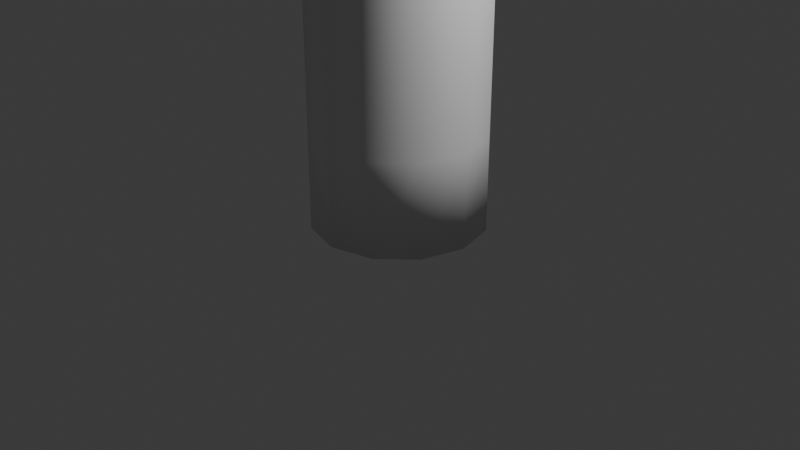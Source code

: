 # Source: beer_bottle.blend  (saved by Blender 4.5.90; exported with 4.5.12 LTS)
import bpy
from mathutils import Matrix  # noqa: F401  (used for matrix-valued properties, if any)

bpy.ops.wm.read_factory_settings(use_empty=True)
scene = bpy.context.scene
scene.name = 'Scene'

# ---- collections
col_collection = bpy.data.collections.new('Collection'); scene.collection.children.link(col_collection)

# ---- materials (node trees are filled in below, after node groups)
mat_material = bpy.data.materials.new('Material')
mat_material.alpha_threshold = 0.0
mat_material.roughness = 0.5
mat_material.line_color = (0.0, 0.0, 0.0, 1.0)

# ---- material node trees
mat_material.use_nodes = True; mat_material.node_tree.nodes.clear()
_N = mat_material.node_tree.nodes; _L = mat_material.node_tree.links
n0 = _N.new('ShaderNodeOutputMaterial'); n0.name = 'Material Output'; n0.location = (200, 100)
n1 = _N.new('ShaderNodeBsdfPrincipled'); n1.name = 'Principled BSDF'; n1.location = (-200, 100)
n1.inputs[3].default_value = 1.45
_L.new(n1.outputs[0], n0.inputs[0])
n0.is_active_output = True

# ---- world
world_world = bpy.data.worlds.new('World'); scene.world = world_world
world_world.use_nodes = True; world_world.node_tree.nodes.clear()
_N = world_world.node_tree.nodes; _L = world_world.node_tree.links
n0 = _N.new('ShaderNodeOutputWorld'); n0.name = 'World Output'; n0.location = (200, 100)
n1 = _N.new('ShaderNodeBackground'); n1.name = 'Background'; n1.location = (-200, 100)
n1.inputs[0].default_value = (0.05088, 0.05088, 0.05088, 1.0)
_L.new(n1.outputs[0], n0.inputs[0])
n0.is_active_output = True
world_world.color = (0.05088, 0.05088, 0.05088)
world_world.sun_shadow_jitter_overblur = 0.0

# ---- cameras
cam_camera = bpy.data.cameras.new('Camera')
cam_camera.clip_end = 100.0
cam_camera.ortho_scale = 7.314

# ---- lights
light_light = bpy.data.lights.new('Light', 'POINT')
light_light.energy = 1000.0
light_light.shadow_soft_size = 0.1

# ---- meshes
me_cube = bpy.data.meshes.new('Cube')
me_cube.from_pydata([(2.22e-16, 0.7, 3.887), (2.22e-16, 0.2924, 6.1), (2.22e-16, 0.4, 6.1), (2.22e-16, 0.5, 6.0), (2.22e-16, 0.5, 5.8), (2.271e-16, 0.3637, 5.699), (2.271e-16, 0.3637, 5.699), (2.12e-16, 0.4317, 4.188), (2.22e-16, 0.9, 3.587), (2.22e-16, 0.9, -5.96e-08), (2.22e-16, 0.9, 3.187), (-2.22e-16, -5.96e-08, 0.0), (2.22e-16, 0.9, 0.9872), (2.22e-16, 0.2924, 4.166), (-0.35, 0.6062, 3.887), (-0.1462, 0.2532, 6.1), (-0.2, 0.3464, 6.1), (-0.25, 0.433, 6.0), (-0.25, 0.433, 5.8), (-0.1819, 0.315, 5.699), (-0.1819, 0.315, 5.699), (-0.2158, 0.3739, 4.188), (-0.45, 0.7794, 3.587), (-0.45, 0.7794, -5.96e-08), (-0.45, 0.7794, 3.187), (2.98e-08, -5.162e-08, 0.0), (-0.45, 0.7794, 0.9872), (-0.1462, 0.2532, 4.166), (-0.6062, 0.35, 3.887), (-0.2532, 0.1462, 6.1), (-0.3464, 0.2, 6.1), (-0.433, 0.25, 6.0), (-0.433, 0.25, 5.8), (-0.315, 0.1819, 5.699), (-0.315, 0.1819, 5.699), (-0.3739, 0.2158, 4.188), (-0.7794, 0.45, 3.587), (-0.7794, 0.45, -5.96e-08), (-0.7794, 0.45, 3.187), (5.162e-08, -2.98e-08, 0.0), (-0.7794, 0.45, 0.9872), (-0.2532, 0.1462, 4.166), (-0.7, -3.06e-08, 3.887), (-0.2924, -1.278e-08, 6.1), (-0.4, -1.748e-08, 6.1), (-0.5, -2.186e-08, 6.0), (-0.5, -2.186e-08, 5.8), (-0.3637, -1.59e-08, 5.699), (-0.3637, -1.59e-08, 5.699), (-0.4317, -1.887e-08, 4.188), (-0.9, -3.934e-08, 3.587), (-0.9, -3.934e-08, -5.96e-08), (-0.9, -3.934e-08, 3.187), (5.96e-08, 2.383e-15, 0.0), (-0.9, -3.934e-08, 0.9872), (-0.2924, -1.278e-08, 4.166), (-0.6062, -0.35, 3.887), (-0.2532, -0.1462, 6.1), (-0.3464, -0.2, 6.1), (-0.433, -0.25, 6.0), (-0.433, -0.25, 5.8), (-0.315, -0.1819, 5.699), (-0.315, -0.1819, 5.699), (-0.3739, -0.2158, 4.188), (-0.7794, -0.45, 3.587), (-0.7794, -0.45, -5.96e-08), (-0.7794, -0.45, 3.187), (5.162e-08, 2.98e-08, 0.0), (-0.7794, -0.45, 0.9872), (-0.2532, -0.1462, 4.166), (-0.35, -0.6062, 3.887), (-0.1462, -0.2532, 6.1), (-0.2, -0.3464, 6.1), (-0.25, -0.433, 6.0), (-0.25, -0.433, 5.8), (-0.1819, -0.315, 5.699), (-0.1819, -0.315, 5.699), (-0.2158, -0.3739, 4.188), (-0.45, -0.7794, 3.587), (-0.45, -0.7794, -5.96e-08), (-0.45, -0.7794, 3.187), (2.98e-08, 5.162e-08, 0.0), (-0.45, -0.7794, 0.9872), (-0.1462, -0.2532, 4.166), (6.12e-08, -0.7, 3.887), (2.556e-08, -0.2924, 6.1), (3.497e-08, -0.4, 6.1), (4.371e-08, -0.5, 6.0), (4.371e-08, -0.5, 5.8), (3.18e-08, -0.3637, 5.699), (3.18e-08, -0.3637, 5.699), (3.774e-08, -0.4317, 4.188), (7.868e-08, -0.9, 3.587), (7.868e-08, -0.9, -5.96e-08), (7.868e-08, -0.9, 3.187), (-4.989e-15, 5.96e-08, 0.0), (7.868e-08, -0.9, 0.9872), (2.556e-08, -0.2924, 4.166), (0.35, -0.6062, 3.887), (0.1462, -0.2532, 6.1), (0.2, -0.3464, 6.1), (0.25, -0.433, 6.0), (0.25, -0.433, 5.8), (0.1819, -0.315, 5.699), (0.1819, -0.315, 5.699), (0.2158, -0.3739, 4.188), (0.45, -0.7794, 3.587), (0.45, -0.7794, -5.96e-08), (0.45, -0.7794, 3.187), (-2.98e-08, 5.162e-08, 0.0), (0.45, -0.7794, 0.9872), (0.1462, -0.2532, 4.166), (0.6062, -0.35, 3.887), (0.2532, -0.1462, 6.1), (0.3464, -0.2, 6.1), (0.433, -0.25, 6.0), (0.433, -0.25, 5.8), (0.315, -0.1819, 5.699), (0.315, -0.1819, 5.699), (0.3739, -0.2158, 4.188), (0.7794, -0.45, 3.587), (0.7794, -0.45, -5.96e-08), (0.7794, -0.45, 3.187), (-5.162e-08, 2.98e-08, 0.0), (0.7794, -0.45, 0.9872), (0.2532, -0.1462, 4.166), (0.7, 8.347e-09, 3.887), (0.2924, 3.486e-09, 6.1), (0.4, 4.77e-09, 6.1), (0.5, 5.962e-09, 6.0), (0.5, 5.962e-09, 5.8), (0.3637, 4.337e-09, 5.699), (0.3637, 4.337e-09, 5.699), (0.4317, 5.148e-09, 4.188), (0.9, 1.073e-08, 3.587), (0.9, 1.073e-08, -5.96e-08), (0.9, 1.073e-08, 3.187), (-5.96e-08, -4.887e-16, 0.0), (0.9, 1.073e-08, 0.9872), (0.2924, 3.486e-09, 4.166), (0.6062, 0.35, 3.887), (0.2532, 0.1462, 6.1), (0.3464, 0.2, 6.1), (0.433, 0.25, 6.0), (0.433, 0.25, 5.8), (0.315, 0.1819, 5.699), (0.315, 0.1819, 5.699), (0.3739, 0.2158, 4.188), (0.7794, 0.45, 3.587), (0.7794, 0.45, -5.96e-08), (0.7794, 0.45, 3.187), (-5.162e-08, -2.98e-08, 0.0), (0.7794, 0.45, 0.9872), (0.2532, 0.1462, 4.166), (0.35, 0.6062, 3.887), (0.1462, 0.2532, 6.1), (0.2, 0.3464, 6.1), (0.25, 0.433, 6.0), (0.25, 0.433, 5.8), (0.1819, 0.315, 5.699), (0.1819, 0.315, 5.699), (0.2158, 0.3739, 4.188), (0.45, 0.7794, 3.587), (0.45, 0.7794, -5.96e-08), (0.45, 0.7794, 3.187), (-2.98e-08, -5.162e-08, 0.0), (0.45, 0.7794, 0.9872), (0.1462, 0.2532, 4.166)], [], [(8, 22, 14, 0), (22, 36, 28, 14), (36, 50, 42, 28), (50, 64, 56, 42), (64, 78, 70, 56), (78, 92, 84, 70), (92, 106, 98, 84), (106, 120, 112, 98), (120, 134, 126, 112), (134, 148, 140, 126), (148, 162, 154, 140), (162, 8, 0, 154), (2, 16, 15, 1), (16, 30, 29, 15), (30, 44, 43, 29), (44, 58, 57, 43), (58, 72, 71, 57), (72, 86, 85, 71), (86, 100, 99, 85), (100, 114, 113, 99), (114, 128, 127, 113), (128, 142, 141, 127), (142, 156, 155, 141), (156, 2, 1, 155), (3, 17, 16, 2), (17, 31, 30, 16), (31, 45, 44, 30), (45, 59, 58, 44), (59, 73, 72, 58), (73, 87, 86, 72), (87, 101, 100, 86), (101, 115, 114, 100), (115, 129, 128, 114), (129, 143, 142, 128), (143, 157, 156, 142), (157, 3, 2, 156), (4, 18, 17, 3), (18, 32, 31, 17), (32, 46, 45, 31), (46, 60, 59, 45), (60, 74, 73, 59), (74, 88, 87, 73), (88, 102, 101, 87), (102, 116, 115, 101), (116, 130, 129, 115), (130, 144, 143, 129), (144, 158, 157, 143), (158, 4, 3, 157), (5, 19, 18, 4), (19, 33, 32, 18), (33, 47, 46, 32), (47, 61, 60, 46), (61, 75, 74, 60), (75, 89, 88, 74), (89, 103, 102, 88), (103, 117, 116, 102), (117, 131, 130, 116), (131, 145, 144, 130), (145, 159, 158, 144), (159, 5, 4, 158), (6, 20, 19, 5), (20, 34, 33, 19), (34, 48, 47, 33), (48, 62, 61, 47), (62, 76, 75, 61), (76, 90, 89, 75), (90, 104, 103, 89), (104, 118, 117, 103), (118, 132, 131, 117), (132, 146, 145, 131), (146, 160, 159, 145), (160, 6, 5, 159), (7, 21, 20, 6), (21, 35, 34, 20), (35, 49, 48, 34), (49, 63, 62, 48), (63, 77, 76, 62), (77, 91, 90, 76), (91, 105, 104, 90), (105, 119, 118, 104), (119, 133, 132, 118), (133, 147, 146, 132), (147, 161, 160, 146), (161, 7, 6, 160), (0, 14, 21, 7), (14, 28, 35, 21), (28, 42, 49, 35), (42, 56, 63, 49), (56, 70, 77, 63), (70, 84, 91, 77), (84, 98, 105, 91), (98, 112, 119, 105), (112, 126, 133, 119), (126, 140, 147, 133), (140, 154, 161, 147), (154, 0, 7, 161), (12, 26, 24, 10), (26, 40, 38, 24), (40, 54, 52, 38), (54, 68, 66, 52), (68, 82, 80, 66), (82, 96, 94, 80), (96, 110, 108, 94), (110, 124, 122, 108), (124, 138, 136, 122), (138, 152, 150, 136), (152, 166, 164, 150), (166, 12, 10, 164), (11, 25, 23, 9), (25, 39, 37, 23), (39, 53, 51, 37), (53, 67, 65, 51), (67, 81, 79, 65), (81, 95, 93, 79), (95, 109, 107, 93), (109, 123, 121, 107), (123, 137, 135, 121), (137, 151, 149, 135), (151, 165, 163, 149), (165, 11, 9, 163), (9, 23, 26, 12), (23, 37, 40, 26), (37, 51, 54, 40), (51, 65, 68, 54), (65, 79, 82, 68), (79, 93, 96, 82), (93, 107, 110, 96), (107, 121, 124, 110), (121, 135, 138, 124), (135, 149, 152, 138), (149, 163, 166, 152), (163, 9, 12, 166), (10, 24, 22, 8), (24, 38, 36, 22), (38, 52, 50, 36), (52, 66, 64, 50), (66, 80, 78, 64), (80, 94, 92, 78), (94, 108, 106, 92), (108, 122, 120, 106), (122, 136, 134, 120), (136, 150, 148, 134), (150, 164, 162, 148), (164, 10, 8, 162), (1, 15, 27, 13), (15, 29, 41, 27), (29, 43, 55, 41), (43, 57, 69, 55), (57, 71, 83, 69), (71, 85, 97, 83), (85, 99, 111, 97), (99, 113, 125, 111), (113, 127, 139, 125), (127, 141, 153, 139), (141, 155, 167, 153), (155, 1, 13, 167)])
me_cube.polygons.foreach_set('use_smooth', [True] * 156)
_uv = me_cube.uv_layers.new(name='UVMap')
_uv.uv.foreach_set('vector', [0.0, 3.587, 0.08333, 3.587, 0.08333, 3.887, 0.0, 3.887, 0.08333, 3.587, 0.1667, 3.587, 0.1667, 3.887, 0.08333, 3.887, 0.1667, 3.587, 0.25, 3.587, 0.25, 3.887, 0.1667, 3.887, 0.25, 3.587, 0.3333, 3.587, 0.3333, 3.887, 0.25, 3.887, 0.3333, 3.587, 0.4167, 3.587, 0.4167, 3.887, 0.3333, 3.887, 0.4167, 3.587, 0.5, 3.587, 0.5, 3.887, 0.4167, 3.887, 0.5, 3.587, 0.5833, 3.587, 0.5833, 3.887, 0.5, 3.887, 0.5833, 3.587, 0.6667, 3.587, 0.6667, 3.887, 0.5833, 3.887, 0.6667, 3.587, 0.75, 3.587, 0.75, 3.887, 0.6667, 3.887, 0.75, 3.587, 0.8333, 3.587, 0.8333, 3.887, 0.75, 3.887, 0.8333, 3.587, 0.9167, 3.587, 0.9167, 3.887, 0.8333, 3.887, 0.9167, 3.587, 1.0, 3.587, 1.0, 3.887, 0.9167, 3.887, 0.0, 6.1, 0.08333, 6.1, 0.08333, 6.1, 0.0, 6.1, 0.08333, 6.1, 0.1667, 6.1, 0.1667, 6.1, 0.08333, 6.1, 0.1667, 6.1, 0.25, 6.1, 0.25, 6.1, 0.1667, 6.1, 0.25, 6.1, 0.3333, 6.1, 0.3333, 6.1, 0.25, 6.1, 0.3333, 6.1, 0.4167, 6.1, 0.4167, 6.1, 0.3333, 6.1, 0.4167, 6.1, 0.5, 6.1, 0.5, 6.1, 0.4167, 6.1, 0.5, 6.1, 0.5833, 6.1, 0.5833, 6.1, 0.5, 6.1, 0.5833, 6.1, 0.6667, 6.1, 0.6667, 6.1, 0.5833, 6.1, 0.6667, 6.1, 0.75, 6.1, 0.75, 6.1, 0.6667, 6.1, 0.75, 6.1, 0.8333, 6.1, 0.8333, 6.1, 0.75, 6.1, 0.8333, 6.1, 0.9167, 6.1, 0.9167, 6.1, 0.8333, 6.1, 0.9167, 6.1, 1.0, 6.1, 1.0, 6.1, 0.9167, 6.1, 0.0, 6.0, 0.08333, 6.0, 0.08333, 6.1, 0.0, 6.1, 0.08333, 6.0, 0.1667, 6.0, 0.1667, 6.1, 0.08333, 6.1, 0.1667, 6.0, 0.25, 6.0, 0.25, 6.1, 0.1667, 6.1, 0.25, 6.0, 0.3333, 6.0, 0.3333, 6.1, 0.25, 6.1, 0.3333, 6.0, 0.4167, 6.0, 0.4167, 6.1, 0.3333, 6.1, 0.4167, 6.0, 0.5, 6.0, 0.5, 6.1, 0.4167, 6.1, 0.5, 6.0, 0.5833, 6.0, 0.5833, 6.1, 0.5, 6.1, 0.5833, 6.0, 0.6667, 6.0, 0.6667, 6.1, 0.5833, 6.1, 0.6667, 6.0, 0.75, 6.0, 0.75, 6.1, 0.6667, 6.1, 0.75, 6.0, 0.8333, 6.0, 0.8333, 6.1, 0.75, 6.1, 0.8333, 6.0, 0.9167, 6.0, 0.9167, 6.1, 0.8333, 6.1, 0.9167, 6.0, 1.0, 6.0, 1.0, 6.1, 0.9167, 6.1, 0.0, 5.8, 0.08333, 5.8, 0.08333, 6.0, 0.0, 6.0, 0.08333, 5.8, 0.1667, 5.8, 0.1667, 6.0, 0.08333, 6.0, 0.1667, 5.8, 0.25, 5.8, 0.25, 6.0, 0.1667, 6.0, 0.25, 5.8, 0.3333, 5.8, 0.3333, 6.0, 0.25, 6.0, 0.3333, 5.8, 0.4167, 5.8, 0.4167, 6.0, 0.3333, 6.0, 0.4167, 5.8, 0.5, 5.8, 0.5, 6.0, 0.4167, 6.0, 0.5, 5.8, 0.5833, 5.8, 0.5833, 6.0, 0.5, 6.0, 0.5833, 5.8, 0.6667, 5.8, 0.6667, 6.0, 0.5833, 6.0, 0.6667, 5.8, 0.75, 5.8, 0.75, 6.0, 0.6667, 6.0, 0.75, 5.8, 0.8333, 5.8, 0.8333, 6.0, 0.75, 6.0, 0.8333, 5.8, 0.9167, 5.8, 0.9167, 6.0, 0.8333, 6.0, 0.9167, 5.8, 1.0, 5.8, 1.0, 6.0, 0.9167, 6.0, 0.0, 5.699, 0.08333, 5.699, 0.08333, 5.8, 0.0, 5.8, 0.08333, 5.699, 0.1667, 5.699, 0.1667, 5.8, 0.08333, 5.8, 0.1667, 5.699, 0.25, 5.699, 0.25, 5.8, 0.1667, 5.8, 0.25, 5.699, 0.3333, 5.699, 0.3333, 5.8, 0.25, 5.8, 0.3333, 5.699, 0.4167, 5.699, 0.4167, 5.8, 0.3333, 5.8, 0.4167, 5.699, 0.5, 5.699, 0.5, 5.8, 0.4167, 5.8, 0.5, 5.699, 0.5833, 5.699, 0.5833, 5.8, 0.5, 5.8, 0.5833, 5.699, 0.6667, 5.699, 0.6667, 5.8, 0.5833, 5.8, 0.6667, 5.699, 0.75, 5.699, 0.75, 5.8, 0.6667, 5.8, 0.75, 5.699, 0.8333, 5.699, 0.8333, 5.8, 0.75, 5.8, 0.8333, 5.699, 0.9167, 5.699, 0.9167, 5.8, 0.8333, 5.8, 0.9167, 5.699, 1.0, 5.699, 1.0, 5.8, 0.9167, 5.8, 0.0, 5.699, 0.08333, 5.699, 0.08333, 5.699, 0.0, 5.699, 0.08333, 5.699, 0.1667, 5.699, 0.1667, 5.699, 0.08333, 5.699, 0.1667, 5.699, 0.25, 5.699, 0.25, 5.699, 0.1667, 5.699, 0.25, 5.699, 0.3333, 5.699, 0.3333, 5.699, 0.25, 5.699, 0.3333, 5.699, 0.4167, 5.699, 0.4167, 5.699, 0.3333, 5.699, 0.4167, 5.699, 0.5, 5.699, 0.5, 5.699, 0.4167, 5.699, 0.5, 5.699, 0.5833, 5.699, 0.5833, 5.699, 0.5, 5.699, 0.5833, 5.699, 0.6667, 5.699, 0.6667, 5.699, 0.5833, 5.699, 0.6667, 5.699, 0.75, 5.699, 0.75, 5.699, 0.6667, 5.699, 0.75, 5.699, 0.8333, 5.699, 0.8333, 5.699, 0.75, 5.699, 0.8333, 5.699, 0.9167, 5.699, 0.9167, 5.699, 0.8333, 5.699, 0.9167, 5.699, 1.0, 5.699, 1.0, 5.699, 0.9167, 5.699, 0.0, 4.188, 0.08333, 4.188, 0.08333, 5.699, 0.0, 5.699, 0.08333, 4.188, 0.1667, 4.188, 0.1667, 5.699, 0.08333, 5.699, 0.1667, 4.188, 0.25, 4.188, 0.25, 5.699, 0.1667, 5.699, 0.25, 4.188, 0.3333, 4.188, 0.3333, 5.699, 0.25, 5.699, 0.3333, 4.188, 0.4167, 4.188, 0.4167, 5.699, 0.3333, 5.699, 0.4167, 4.188, 0.5, 4.188, 0.5, 5.699, 0.4167, 5.699, 0.5, 4.188, 0.5833, 4.188, 0.5833, 5.699, 0.5, 5.699, 0.5833, 4.188, 0.6667, 4.188, 0.6667, 5.699, 0.5833, 5.699, 0.6667, 4.188, 0.75, 4.188, 0.75, 5.699, 0.6667, 5.699, 0.75, 4.188, 0.8333, 4.188, 0.8333, 5.699, 0.75, 5.699, 0.8333, 4.188, 0.9167, 4.188, 0.9167, 5.699, 0.8333, 5.699, 0.9167, 4.188, 1.0, 4.188, 1.0, 5.699, 0.9167, 5.699, 0.0, 3.887, 0.08333, 3.887, 0.08333, 4.188, 0.0, 4.188, 0.08333, 3.887, 0.1667, 3.887, 0.1667, 4.188, 0.08333, 4.188, 0.1667, 3.887, 0.25, 3.887, 0.25, 4.188, 0.1667, 4.188, 0.25, 3.887, 0.3333, 3.887, 0.3333, 4.188, 0.25, 4.188, 0.3333, 3.887, 0.4167, 3.887, 0.4167, 4.188, 0.3333, 4.188, 0.4167, 3.887, 0.5, 3.887, 0.5, 4.188, 0.4167, 4.188, 0.5, 3.887, 0.5833, 3.887, 0.5833, 4.188, 0.5, 4.188, 0.5833, 3.887, 0.6667, 3.887, 0.6667, 4.188, 0.5833, 4.188, 0.6667, 3.887, 0.75, 3.887, 0.75, 4.188, 0.6667, 4.188, 0.75, 3.887, 0.8333, 3.887, 0.8333, 4.188, 0.75, 4.188, 0.8333, 3.887, 0.9167, 3.887, 0.9167, 4.188, 0.8333, 4.188, 0.9167, 3.887, 1.0, 3.887, 1.0, 4.188, 0.9167, 4.188, 0.0, 0.9872, 0.08333, 0.9872, 0.08333, 3.187, 0.0, 3.187, 0.08333, 0.9872, 0.1667, 0.9872, 0.1667, 3.187, 0.08333, 3.187, 0.1667, 0.9872, 0.25, 0.9872, 0.25, 3.187, 0.1667, 3.187, 0.25, 0.9872, 0.3333, 0.9872, 0.3333, 3.187, 0.25, 3.187, 0.3333, 0.9872, 0.4167, 0.9872, 0.4167, 3.187, 0.3333, 3.187, 0.4167, 0.9872, 0.5, 0.9872, 0.5, 3.187, 0.4167, 3.187, 0.5, 0.9872, 0.5833, 0.9872, 0.5833, 3.187, 0.5, 3.187, 0.5833, 0.9872, 0.6667, 0.9872, 0.6667, 3.187, 0.5833, 3.187, 0.6667, 0.9872, 0.75, 0.9872, 0.75, 3.187, 0.6667, 3.187, 0.75, 0.9872, 0.8333, 0.9872, 0.8333, 3.187, 0.75, 3.187, 0.8333, 0.9872, 0.9167, 0.9872, 0.9167, 3.187, 0.8333, 3.187, 0.9167, 0.9872, 1.0, 0.9872, 1.0, 3.187, 0.9167, 3.187, 0.0, 0.0, 0.08333, 0.0, 0.08333, -5.96e-08, 0.0, -5.96e-08, 0.08333, 0.0, 0.1667, 0.0, 0.1667, -5.96e-08, 0.08333, -5.96e-08, 0.1667, 0.0, 0.25, 0.0, 0.25, -5.96e-08, 0.1667, -5.96e-08, 0.25, 0.0, 0.3333, 0.0, 0.3333, -5.96e-08, 0.25, -5.96e-08, 0.3333, 0.0, 0.4167, 0.0, 0.4167, -5.96e-08, 0.3333, -5.96e-08, 0.4167, 0.0, 0.5, 0.0, 0.5, -5.96e-08, 0.4167, -5.96e-08, 0.5, 0.0, 0.5833, 0.0, 0.5833, -5.96e-08, 0.5, -5.96e-08, 0.5833, 0.0, 0.6667, 0.0, 0.6667, -5.96e-08, 0.5833, -5.96e-08, 0.6667, 0.0, 0.75, 0.0, 0.75, -5.96e-08, 0.6667, -5.96e-08, 0.75, 0.0, 0.8333, 0.0, 0.8333, -5.96e-08, 0.75, -5.96e-08, 0.8333, 0.0, 0.9167, 0.0, 0.9167, -5.96e-08, 0.8333, -5.96e-08, 0.9167, 0.0, 1.0, 0.0, 1.0, -5.96e-08, 0.9167, -5.96e-08, 0.0, -5.96e-08, 0.08333, -5.96e-08, 0.08333, 0.9872, 0.0, 0.9872, 0.08333, -5.96e-08, 0.1667, -5.96e-08, 0.1667, 0.9872, 0.08333, 0.9872, 0.1667, -5.96e-08, 0.25, -5.96e-08, 0.25, 0.9872, 0.1667, 0.9872, 0.25, -5.96e-08, 0.3333, -5.96e-08, 0.3333, 0.9872, 0.25, 0.9872, 0.3333, -5.96e-08, 0.4167, -5.96e-08, 0.4167, 0.9872, 0.3333, 0.9872, 0.4167, -5.96e-08, 0.5, -5.96e-08, 0.5, 0.9872, 0.4167, 0.9872, 0.5, -5.96e-08, 0.5833, -5.96e-08, 0.5833, 0.9872, 0.5, 0.9872, 0.5833, -5.96e-08, 0.6667, -5.96e-08, 0.6667, 0.9872, 0.5833, 0.9872, 0.6667, -5.96e-08, 0.75, -5.96e-08, 0.75, 0.9872, 0.6667, 0.9872, 0.75, -5.96e-08, 0.8333, -5.96e-08, 0.8333, 0.9872, 0.75, 0.9872, 0.8333, -5.96e-08, 0.9167, -5.96e-08, 0.9167, 0.9872, 0.8333, 0.9872, 0.9167, -5.96e-08, 1.0, -5.96e-08, 1.0, 0.9872, 0.9167, 0.9872, 0.0, 3.187, 0.08333, 3.187, 0.08333, 3.587, 0.0, 3.587, 0.08333, 3.187, 0.1667, 3.187, 0.1667, 3.587, 0.08333, 3.587, 0.1667, 3.187, 0.25, 3.187, 0.25, 3.587, 0.1667, 3.587, 0.25, 3.187, 0.3333, 3.187, 0.3333, 3.587, 0.25, 3.587, 0.3333, 3.187, 0.4167, 3.187, 0.4167, 3.587, 0.3333, 3.587, 0.4167, 3.187, 0.5, 3.187, 0.5, 3.587, 0.4167, 3.587, 0.5, 3.187, 0.5833, 3.187, 0.5833, 3.587, 0.5, 3.587, 0.5833, 3.187, 0.6667, 3.187, 0.6667, 3.587, 0.5833, 3.587, 0.6667, 3.187, 0.75, 3.187, 0.75, 3.587, 0.6667, 3.587, 0.75, 3.187, 0.8333, 3.187, 0.8333, 3.587, 0.75, 3.587, 0.8333, 3.187, 0.9167, 3.187, 0.9167, 3.587, 0.8333, 3.587, 0.9167, 3.187, 1.0, 3.187, 1.0, 3.587, 0.9167, 3.587, 0.0, 6.1, 0.08333, 6.1, 0.08333, 4.166, 0.0, 4.166, 0.08333, 6.1, 0.1667, 6.1, 0.1667, 4.166, 0.08333, 4.166, 0.1667, 6.1, 0.25, 6.1, 0.25, 4.166, 0.1667, 4.166, 0.25, 6.1, 0.3333, 6.1, 0.3333, 4.166, 0.25, 4.166, 0.3333, 6.1, 0.4167, 6.1, 0.4167, 4.166, 0.3333, 4.166, 0.4167, 6.1, 0.5, 6.1, 0.5, 4.166, 0.4167, 4.166, 0.5, 6.1, 0.5833, 6.1, 0.5833, 4.166, 0.5, 4.166, 0.5833, 6.1, 0.6667, 6.1, 0.6667, 4.166, 0.5833, 4.166, 0.6667, 6.1, 0.75, 6.1, 0.75, 4.166, 0.6667, 4.166, 0.75, 6.1, 0.8333, 6.1, 0.8333, 4.166, 0.75, 4.166, 0.8333, 6.1, 0.9167, 6.1, 0.9167, 4.166, 0.8333, 4.166, 0.9167, 6.1, 1.0, 6.1, 1.0, 4.166, 0.9167, 4.166])
me_cube.materials.append(mat_material)
me_cube.use_mirror_vertex_groups = False
me_cube.update()

# ---- objects
ob_cube = bpy.data.objects.new('Cube', me_cube)
ob_light = bpy.data.objects.new('Light', light_light)
ob_camera = bpy.data.objects.new('Camera', cam_camera)

# ---- transforms, parenting, visibility, modifiers, constraints
ob_cube.location = (0.0, 0.0, 0.0)
ob_cube.lock_rotations_4d = False
ob_cube.empty_display_type = 'ARROWS'
ob_cube.lineart.crease_threshold = 0.0
ob_light.location = (4.076, 1.005, 5.904)
ob_light.rotation_euler = (0.6503, 0.05522, 1.866)
ob_light.lock_rotations_4d = False
ob_light.empty_display_type = 'ARROWS'
ob_light.color = (0.0, 0.0, 0.0, 0.0)
ob_light.lineart.crease_threshold = 0.0
ob_camera.location = (7.359, -6.926, 4.958)
ob_camera.rotation_euler = (1.109, 0.0, 0.8149)
ob_camera.lock_rotations_4d = False
ob_camera.empty_display_type = 'ARROWS'
ob_camera.color = (0.0, 0.0, 0.0, 0.0)
ob_camera.display_type = 'WIRE'
ob_camera.lineart.crease_threshold = 0.0

# ---- collection membership
col_collection.objects.link(ob_cube)
col_collection.objects.link(ob_light)
col_collection.objects.link(ob_camera)

# ---- scene / render settings (as saved in the file)
scene.camera = ob_camera
scene.frame_start = 1; scene.frame_end = 250; scene.frame_set(1)
scene.render.engine = 'BLENDER_EEVEE_NEXT'
bpy.context.view_layer.update()
